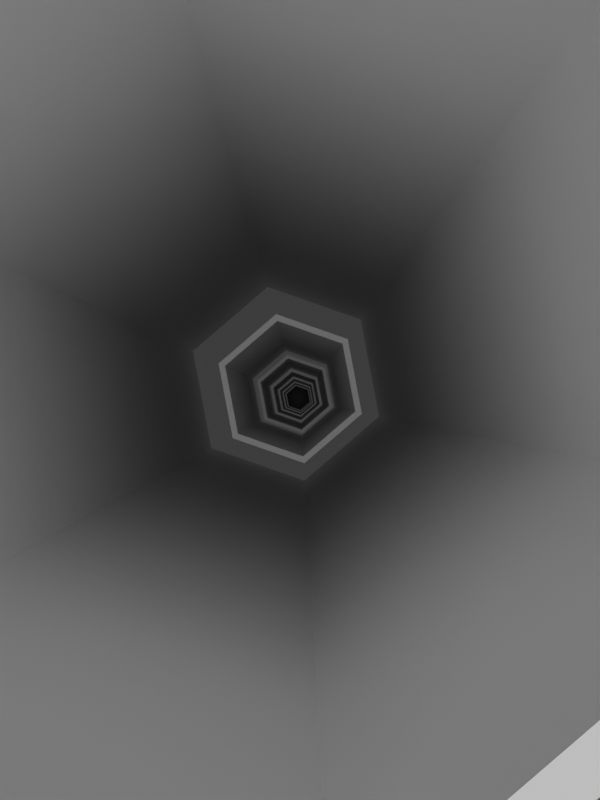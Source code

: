 # Source: BG.blend  (saved by Blender 2.80.74; exported with 4.5.12 LTS)
import bpy
from mathutils import Matrix  # noqa: F401  (used for matrix-valued properties, if any)

bpy.ops.wm.read_factory_settings(use_empty=True)
scene = bpy.context.scene
scene.name = 'Scene'

# ---- collections
col_collection = bpy.data.collections.new('Collection'); scene.collection.children.link(col_collection)

# ---- materials (node trees are filled in below, after node groups)
mat_003 = bpy.data.materials.new('マテリアル.003')
mat_003.diffuse_color = (0.0007953, 0.0, 0.8019, 1.0)
mat_002 = bpy.data.materials.new('マテリアル.002')
mat_004 = bpy.data.materials.new('マテリアル.004')
mat_004.diffuse_color = (0.03306, 0.9985, 0.0, 1.0)

# ---- material node trees
mat_003.use_nodes = True; mat_003.node_tree.nodes.clear()
_N = mat_003.node_tree.nodes; _L = mat_003.node_tree.links
n0 = _N.new('ShaderNodeOutputMaterial'); n0.name = 'マテリアル出力'; n0.location = (300, 300)
n1 = _N.new('ShaderNodeBsdfPrincipled'); n1.name = 'プリンシプルBSDF'; n1.location = (10, 300)
n1.distribution = 'GGX'
n1.subsurface_method = 'BURLEY'
n1.inputs[3].default_value = 1.45
n1.inputs[27].default_value = (0.0, 0.0, 0.0, 1.0)
n1.inputs[28].default_value = 1.0
_L.new(n1.outputs[0], n0.inputs[0])
n0.is_active_output = True
mat_002.use_nodes = True; mat_002.node_tree.nodes.clear()
_N = mat_002.node_tree.nodes; _L = mat_002.node_tree.links
n0 = _N.new('ShaderNodeOutputMaterial'); n0.name = 'マテリアル出力'; n0.location = (300, 300)
n1 = _N.new('ShaderNodeEmission'); n1.name = '放射'; n1.location = (10, 300)
_L.new(n1.outputs[0], n0.inputs[0])
n0.is_active_output = True
mat_004.use_nodes = True; mat_004.node_tree.nodes.clear()
_N = mat_004.node_tree.nodes; _L = mat_004.node_tree.links
n0 = _N.new('ShaderNodeOutputMaterial'); n0.name = 'マテリアル出力'; n0.location = (300, 300)
n1 = _N.new('ShaderNodeBsdfPrincipled'); n1.name = 'プリンシプルBSDF'; n1.location = (10, 300)
n1.distribution = 'GGX'
n1.subsurface_method = 'BURLEY'
n1.inputs[3].default_value = 1.45
n1.inputs[27].default_value = (0.0, 0.0, 0.0, 1.0)
n1.inputs[28].default_value = 1.0
_L.new(n1.outputs[0], n0.inputs[0])
n0.is_active_output = True

# ---- world
world_world = bpy.data.worlds.new('World'); scene.world = world_world
world_world.use_nodes = True; world_world.node_tree.nodes.clear()
_N = world_world.node_tree.nodes; _L = world_world.node_tree.links
n0 = _N.new('ShaderNodeOutputWorld'); n0.name = 'World Output'; n0.location = (300, 300)
n1 = _N.new('ShaderNodeBackground'); n1.name = 'Background'; n1.location = (10, 300)
n1.inputs[0].default_value = (0.05088, 0.05088, 0.05088, 1.0)
_L.new(n1.outputs[0], n0.inputs[0])
n0.is_active_output = True
world_world.color = (0.05088, 0.05088, 0.05088)
world_world.use_sun_shadow = False
world_world.sun_shadow_jitter_overblur = 0.0

# ---- cameras
cam_camera = bpy.data.cameras.new('Camera')
cam_camera.clip_end = 100.0
cam_camera.ortho_scale = 7.314

# ---- lights
light_light = bpy.data.lights.new('Light', 'SPOT')
light_light.transmission_factor = 0.0
light_light.energy = 1662.0
light_light.shadow_soft_size = 0.47
light_light.shadow_maximum_resolution = 0.006
light_light.use_absolute_resolution = True
light_light.spot_size = 1.309

# ---- meshes
me_x = bpy.data.meshes.new('円')
me_x.from_pydata([(0.0, 1.0, 0.0), (-0.866, 0.5, 0.0), (-0.866, -0.5, 0.0), (8.742e-08, -1.0, 0.0), (0.866, -0.5, 0.0), (0.866, 0.5, 0.0), (0.0, 1.0, 0.0), (-0.866, 0.5, 0.0), (-0.866, -0.5, 0.0), (8.742e-08, -1.0, 0.0), (0.866, -0.5, 0.0), (0.866, 0.5, 0.0), (0.0, 1.0, 0.8635), (-0.866, 0.5, 0.8635), (-0.866, -0.5, 0.8635), (8.742e-08, -1.0, 0.8635), (0.866, -0.5, 0.8635), (0.866, 0.5, 0.8635), (0.0, 1.0, -0.1), (-0.866, 0.5, -0.1), (-0.866, -0.5, -0.1), (8.742e-08, -1.0, -0.1), (0.866, -0.5, -0.1), (0.866, 0.5, -0.1), (0.0, 1.065, -0.07559), (-0.9227, 0.5327, -0.07559), (-0.9227, -0.5327, -0.07559), (8.742e-08, -1.065, -0.07559), (0.9227, -0.5327, -0.07559), (0.9227, 0.5327, -0.07559), (0.0, 1.1, 0.8635), (-0.9526, 0.55, 0.8635), (-0.9526, -0.55, 0.8635), (8.742e-08, -1.1, 0.8635), (0.9526, -0.55, 0.8635), (0.9526, 0.55, 0.8635), (0.0, 1.0, 0.9635), (-0.866, 0.5, 0.9635), (-0.866, -0.5, 0.9635), (8.742e-08, -1.0, 0.9635), (0.866, -0.5, 0.9635), (0.866, 0.5, 0.9635), (0.0, 1.0, 0.9635), (-0.866, 0.5, 0.9635), (-0.866, -0.5, 0.9635), (8.742e-08, -1.0, 0.9635), (0.866, -0.5, 0.9635), (0.866, 0.5, 0.9635), (0.0, 1.0, 1.827), (-0.866, 0.5, 1.827), (-0.866, -0.5, 1.827), (8.742e-08, -1.0, 1.827), (0.866, -0.5, 1.827), (0.866, 0.5, 1.827), (0.0, 1.0, 0.8635), (-0.866, 0.5, 0.8635), (-0.866, -0.5, 0.8635), (8.742e-08, -1.0, 0.8635), (0.866, -0.5, 0.8635), (0.866, 0.5, 0.8635), (0.0, 1.065, 0.8879), (-0.9227, 0.5327, 0.8879), (-0.9227, -0.5327, 0.8879), (8.742e-08, -1.065, 0.8879), (0.9227, -0.5327, 0.8879), (0.9227, 0.5327, 0.8879), (0.0, 1.1, 1.827), (-0.9526, 0.55, 1.827), (-0.9526, -0.55, 1.827), (8.742e-08, -1.1, 1.827), (0.9526, -0.55, 1.827), (0.9526, 0.55, 1.827), (0.0, 1.0, 1.927), (-0.866, 0.5, 1.927), (-0.866, -0.5, 1.927), (8.742e-08, -1.0, 1.927), (0.866, -0.5, 1.927), (0.866, 0.5, 1.927), (0.0, 1.0, 1.927), (-0.866, 0.5, 1.927), (-0.866, -0.5, 1.927), (8.742e-08, -1.0, 1.927), (0.866, -0.5, 1.927), (0.866, 0.5, 1.927), (0.0, 1.0, 2.791), (-0.866, 0.5, 2.791), (-0.866, -0.5, 2.791), (8.742e-08, -1.0, 2.791), (0.866, -0.5, 2.791), (0.866, 0.5, 2.791), (0.0, 1.0, 1.827), (-0.866, 0.5, 1.827), (-0.866, -0.5, 1.827), (8.742e-08, -1.0, 1.827), (0.866, -0.5, 1.827), (0.866, 0.5, 1.827), (0.0, 1.065, 1.851), (-0.9227, 0.5327, 1.851), (-0.9227, -0.5327, 1.851), (8.742e-08, -1.065, 1.851), (0.9227, -0.5327, 1.851), (0.9227, 0.5327, 1.851), (0.0, 1.1, 2.791), (-0.9526, 0.55, 2.791), (-0.9526, -0.55, 2.791), (8.742e-08, -1.1, 2.791), (0.9526, -0.55, 2.791), (0.9526, 0.55, 2.791), (0.0, 1.0, 2.891), (-0.866, 0.5, 2.891), (-0.866, -0.5, 2.891), (8.742e-08, -1.0, 2.891), (0.866, -0.5, 2.891), (0.866, 0.5, 2.891), (0.0, 1.0, 2.891), (-0.866, 0.5, 2.891), (-0.866, -0.5, 2.891), (8.742e-08, -1.0, 2.891), (0.866, -0.5, 2.891), (0.866, 0.5, 2.891), (0.0, 1.0, 3.754), (-0.866, 0.5, 3.754), (-0.866, -0.5, 3.754), (8.742e-08, -1.0, 3.754), (0.866, -0.5, 3.754), (0.866, 0.5, 3.754), (0.0, 1.0, 2.791), (-0.866, 0.5, 2.791), (-0.866, -0.5, 2.791), (8.742e-08, -1.0, 2.791), (0.866, -0.5, 2.791), (0.866, 0.5, 2.791), (0.0, 1.065, 2.815), (-0.9227, 0.5327, 2.815), (-0.9227, -0.5327, 2.815), (8.742e-08, -1.065, 2.815), (0.9227, -0.5327, 2.815), (0.9227, 0.5327, 2.815), (0.0, 1.1, 3.754), (-0.9526, 0.55, 3.754), (-0.9526, -0.55, 3.754), (8.742e-08, -1.1, 3.754), (0.9526, -0.55, 3.754), (0.9526, 0.55, 3.754), (0.0, 1.0, 3.854), (-0.866, 0.5, 3.854), (-0.866, -0.5, 3.854), (8.742e-08, -1.0, 3.854), (0.866, -0.5, 3.854), (0.866, 0.5, 3.854), (0.0, 1.0, 3.854), (-0.866, 0.5, 3.854), (-0.866, -0.5, 3.854), (8.742e-08, -1.0, 3.854), (0.866, -0.5, 3.854), (0.866, 0.5, 3.854), (0.0, 1.0, 4.718), (-0.866, 0.5, 4.718), (-0.866, -0.5, 4.718), (8.742e-08, -1.0, 4.718), (0.866, -0.5, 4.718), (0.866, 0.5, 4.718), (0.0, 1.0, 3.754), (-0.866, 0.5, 3.754), (-0.866, -0.5, 3.754), (8.742e-08, -1.0, 3.754), (0.866, -0.5, 3.754), (0.866, 0.5, 3.754), (0.0, 1.065, 3.779), (-0.9227, 0.5327, 3.779), (-0.9227, -0.5327, 3.779), (8.742e-08, -1.065, 3.779), (0.9227, -0.5327, 3.779), (0.9227, 0.5327, 3.779), (0.0, 1.1, 4.718), (-0.9526, 0.55, 4.718), (-0.9526, -0.55, 4.718), (8.742e-08, -1.1, 4.718), (0.9526, -0.55, 4.718), (0.9526, 0.55, 4.718), (0.0, 1.0, 4.818), (-0.866, 0.5, 4.818), (-0.866, -0.5, 4.818), (8.742e-08, -1.0, 4.818), (0.866, -0.5, 4.818), (0.866, 0.5, 4.818), (0.0, 1.0, 4.818), (-0.866, 0.5, 4.818), (-0.866, -0.5, 4.818), (8.742e-08, -1.0, 4.818), (0.866, -0.5, 4.818), (0.866, 0.5, 4.818), (0.0, 1.0, 5.681), (-0.866, 0.5, 5.681), (-0.866, -0.5, 5.681), (8.742e-08, -1.0, 5.681), (0.866, -0.5, 5.681), (0.866, 0.5, 5.681), (0.0, 1.0, 4.718), (-0.866, 0.5, 4.718), (-0.866, -0.5, 4.718), (8.742e-08, -1.0, 4.718), (0.866, -0.5, 4.718), (0.866, 0.5, 4.718), (0.0, 1.065, 4.742), (-0.9227, 0.5327, 4.742), (-0.9227, -0.5327, 4.742), (8.742e-08, -1.065, 4.742), (0.9227, -0.5327, 4.742), (0.9227, 0.5327, 4.742), (0.0, 1.1, 5.681), (-0.9526, 0.55, 5.681), (-0.9526, -0.55, 5.681), (8.742e-08, -1.1, 5.681), (0.9526, -0.55, 5.681), (0.9526, 0.55, 5.681), (0.0, 1.0, 5.781), (-0.866, 0.5, 5.781), (-0.866, -0.5, 5.781), (8.742e-08, -1.0, 5.781), (0.866, -0.5, 5.781), (0.866, 0.5, 5.781), (0.0, 1.0, 5.781), (-0.866, 0.5, 5.781), (-0.866, -0.5, 5.781), (8.742e-08, -1.0, 5.781), (0.866, -0.5, 5.781), (0.866, 0.5, 5.781), (0.0, 1.0, 6.645), (-0.866, 0.5, 6.645), (-0.866, -0.5, 6.645), (8.742e-08, -1.0, 6.645), (0.866, -0.5, 6.645), (0.866, 0.5, 6.645), (0.0, 1.0, 5.681), (-0.866, 0.5, 5.681), (-0.866, -0.5, 5.681), (8.742e-08, -1.0, 5.681), (0.866, -0.5, 5.681), (0.866, 0.5, 5.681), (0.0, 1.065, 5.706), (-0.9227, 0.5327, 5.706), (-0.9227, -0.5327, 5.706), (8.742e-08, -1.065, 5.706), (0.9227, -0.5327, 5.706), (0.9227, 0.5327, 5.706), (0.0, 1.1, 6.645), (-0.9526, 0.55, 6.645), (-0.9526, -0.55, 6.645), (8.742e-08, -1.1, 6.645), (0.9526, -0.55, 6.645), (0.9526, 0.55, 6.645), (0.0, 1.0, 6.745), (-0.866, 0.5, 6.745), (-0.866, -0.5, 6.745), (8.742e-08, -1.0, 6.745), (0.866, -0.5, 6.745), (0.866, 0.5, 6.745), (0.0, 1.0, 6.745), (-0.866, 0.5, 6.745), (-0.866, -0.5, 6.745), (8.742e-08, -1.0, 6.745), (0.866, -0.5, 6.745), (0.866, 0.5, 6.745), (0.0, 1.0, 7.608), (-0.866, 0.5, 7.608), (-0.866, -0.5, 7.608), (8.742e-08, -1.0, 7.608), (0.866, -0.5, 7.608), (0.866, 0.5, 7.608), (0.0, 1.0, 6.645), (-0.866, 0.5, 6.645), (-0.866, -0.5, 6.645), (8.742e-08, -1.0, 6.645), (0.866, -0.5, 6.645), (0.866, 0.5, 6.645), (0.0, 1.065, 6.669), (-0.9227, 0.5327, 6.669), (-0.9227, -0.5327, 6.669), (8.742e-08, -1.065, 6.669), (0.9227, -0.5327, 6.669), (0.9227, 0.5327, 6.669), (0.0, 1.1, 7.608), (-0.9526, 0.55, 7.608), (-0.9526, -0.55, 7.608), (8.742e-08, -1.1, 7.608), (0.9526, -0.55, 7.608), (0.9526, 0.55, 7.608), (0.0, 1.0, 7.708), (-0.866, 0.5, 7.708), (-0.866, -0.5, 7.708), (8.742e-08, -1.0, 7.708), (0.866, -0.5, 7.708), (0.866, 0.5, 7.708), (0.0, 1.0, 7.708), (-0.866, 0.5, 7.708), (-0.866, -0.5, 7.708), (8.742e-08, -1.0, 7.708), (0.866, -0.5, 7.708), (0.866, 0.5, 7.708), (0.0, 1.0, 8.572), (-0.866, 0.5, 8.572), (-0.866, -0.5, 8.572), (8.742e-08, -1.0, 8.572), (0.866, -0.5, 8.572), (0.866, 0.5, 8.572), (0.0, 1.0, 7.608), (-0.866, 0.5, 7.608), (-0.866, -0.5, 7.608), (8.742e-08, -1.0, 7.608), (0.866, -0.5, 7.608), (0.866, 0.5, 7.608), (0.0, 1.065, 7.633), (-0.9227, 0.5327, 7.633), (-0.9227, -0.5327, 7.633), (8.742e-08, -1.065, 7.633), (0.9227, -0.5327, 7.633), (0.9227, 0.5327, 7.633), (0.0, 1.1, 8.572), (-0.9526, 0.55, 8.572), (-0.9526, -0.55, 8.572), (8.742e-08, -1.1, 8.572), (0.9526, -0.55, 8.572), (0.9526, 0.55, 8.572), (0.0, 1.0, 8.672), (-0.866, 0.5, 8.672), (-0.866, -0.5, 8.672), (8.742e-08, -1.0, 8.672), (0.866, -0.5, 8.672), (0.866, 0.5, 8.672), (0.0, 1.0, 8.672), (-0.866, 0.5, 8.672), (-0.866, -0.5, 8.672), (8.742e-08, -1.0, 8.672), (0.866, -0.5, 8.672), (0.866, 0.5, 8.672), (0.0, 1.0, 9.535), (-0.866, 0.5, 9.535), (-0.866, -0.5, 9.535), (8.742e-08, -1.0, 9.535), (0.866, -0.5, 9.535), (0.866, 0.5, 9.535), (0.0, 1.0, 8.572), (-0.866, 0.5, 8.572), (-0.866, -0.5, 8.572), (8.742e-08, -1.0, 8.572), (0.866, -0.5, 8.572), (0.866, 0.5, 8.572), (0.0, 1.065, 8.596), (-0.9227, 0.5327, 8.596), (-0.9227, -0.5327, 8.596), (8.742e-08, -1.065, 8.596), (0.9227, -0.5327, 8.596), (0.9227, 0.5327, 8.596), (0.0, 1.1, 9.535), (-0.9526, 0.55, 9.535), (-0.9526, -0.55, 9.535), (8.742e-08, -1.1, 9.535), (0.9526, -0.55, 9.535), (0.9526, 0.55, 9.535)], [], [(0, 5, 11, 6), (4, 3, 9, 10), (2, 1, 7, 8), (5, 4, 10, 11), (3, 2, 8, 9), (1, 0, 6, 7), (8, 7, 13, 14), (11, 10, 16, 17), (9, 8, 14, 15), (7, 6, 12, 13), (6, 11, 17, 12), (10, 9, 15, 16), (18, 24, 29, 23), (22, 28, 27, 21), (20, 26, 25, 19), (23, 29, 28, 22), (21, 27, 26, 20), (19, 25, 24, 18), (26, 32, 31, 25), (29, 35, 34, 28), (27, 33, 32, 26), (25, 31, 30, 24), (24, 30, 35, 29), (28, 34, 33, 27), (0, 1, 19, 18), (1, 2, 20, 19), (2, 3, 21, 20), (3, 4, 22, 21), (4, 5, 23, 22), (5, 0, 18, 23), (13, 12, 30, 31), (14, 13, 31, 32), (15, 14, 32, 33), (16, 15, 33, 34), (17, 16, 34, 35), (12, 17, 35, 30), (36, 41, 47, 42), (40, 39, 45, 46), (38, 37, 43, 44), (41, 40, 46, 47), (39, 38, 44, 45), (37, 36, 42, 43), (44, 43, 49, 50), (47, 46, 52, 53), (45, 44, 50, 51), (43, 42, 48, 49), (42, 47, 53, 48), (46, 45, 51, 52), (54, 60, 65, 59), (58, 64, 63, 57), (56, 62, 61, 55), (59, 65, 64, 58), (57, 63, 62, 56), (55, 61, 60, 54), (62, 68, 67, 61), (65, 71, 70, 64), (63, 69, 68, 62), (61, 67, 66, 60), (60, 66, 71, 65), (64, 70, 69, 63), (36, 37, 55, 54), (37, 38, 56, 55), (38, 39, 57, 56), (39, 40, 58, 57), (40, 41, 59, 58), (41, 36, 54, 59), (49, 48, 66, 67), (50, 49, 67, 68), (51, 50, 68, 69), (52, 51, 69, 70), (53, 52, 70, 71), (48, 53, 71, 66), (72, 77, 83, 78), (76, 75, 81, 82), (74, 73, 79, 80), (77, 76, 82, 83), (75, 74, 80, 81), (73, 72, 78, 79), (80, 79, 85, 86), (83, 82, 88, 89), (81, 80, 86, 87), (79, 78, 84, 85), (78, 83, 89, 84), (82, 81, 87, 88), (90, 96, 101, 95), (94, 100, 99, 93), (92, 98, 97, 91), (95, 101, 100, 94), (93, 99, 98, 92), (91, 97, 96, 90), (98, 104, 103, 97), (101, 107, 106, 100), (99, 105, 104, 98), (97, 103, 102, 96), (96, 102, 107, 101), (100, 106, 105, 99), (72, 73, 91, 90), (73, 74, 92, 91), (74, 75, 93, 92), (75, 76, 94, 93), (76, 77, 95, 94), (77, 72, 90, 95), (85, 84, 102, 103), (86, 85, 103, 104), (87, 86, 104, 105), (88, 87, 105, 106), (89, 88, 106, 107), (84, 89, 107, 102), (108, 113, 119, 114), (112, 111, 117, 118), (110, 109, 115, 116), (113, 112, 118, 119), (111, 110, 116, 117), (109, 108, 114, 115), (116, 115, 121, 122), (119, 118, 124, 125), (117, 116, 122, 123), (115, 114, 120, 121), (114, 119, 125, 120), (118, 117, 123, 124), (126, 132, 137, 131), (130, 136, 135, 129), (128, 134, 133, 127), (131, 137, 136, 130), (129, 135, 134, 128), (127, 133, 132, 126), (134, 140, 139, 133), (137, 143, 142, 136), (135, 141, 140, 134), (133, 139, 138, 132), (132, 138, 143, 137), (136, 142, 141, 135), (108, 109, 127, 126), (109, 110, 128, 127), (110, 111, 129, 128), (111, 112, 130, 129), (112, 113, 131, 130), (113, 108, 126, 131), (121, 120, 138, 139), (122, 121, 139, 140), (123, 122, 140, 141), (124, 123, 141, 142), (125, 124, 142, 143), (120, 125, 143, 138), (144, 149, 155, 150), (148, 147, 153, 154), (146, 145, 151, 152), (149, 148, 154, 155), (147, 146, 152, 153), (145, 144, 150, 151), (152, 151, 157, 158), (155, 154, 160, 161), (153, 152, 158, 159), (151, 150, 156, 157), (150, 155, 161, 156), (154, 153, 159, 160), (162, 168, 173, 167), (166, 172, 171, 165), (164, 170, 169, 163), (167, 173, 172, 166), (165, 171, 170, 164), (163, 169, 168, 162), (170, 176, 175, 169), (173, 179, 178, 172), (171, 177, 176, 170), (169, 175, 174, 168), (168, 174, 179, 173), (172, 178, 177, 171), (144, 145, 163, 162), (145, 146, 164, 163), (146, 147, 165, 164), (147, 148, 166, 165), (148, 149, 167, 166), (149, 144, 162, 167), (157, 156, 174, 175), (158, 157, 175, 176), (159, 158, 176, 177), (160, 159, 177, 178), (161, 160, 178, 179), (156, 161, 179, 174), (180, 185, 191, 186), (184, 183, 189, 190), (182, 181, 187, 188), (185, 184, 190, 191), (183, 182, 188, 189), (181, 180, 186, 187), (188, 187, 193, 194), (191, 190, 196, 197), (189, 188, 194, 195), (187, 186, 192, 193), (186, 191, 197, 192), (190, 189, 195, 196), (198, 204, 209, 203), (202, 208, 207, 201), (200, 206, 205, 199), (203, 209, 208, 202), (201, 207, 206, 200), (199, 205, 204, 198), (206, 212, 211, 205), (209, 215, 214, 208), (207, 213, 212, 206), (205, 211, 210, 204), (204, 210, 215, 209), (208, 214, 213, 207), (180, 181, 199, 198), (181, 182, 200, 199), (182, 183, 201, 200), (183, 184, 202, 201), (184, 185, 203, 202), (185, 180, 198, 203), (193, 192, 210, 211), (194, 193, 211, 212), (195, 194, 212, 213), (196, 195, 213, 214), (197, 196, 214, 215), (192, 197, 215, 210), (216, 221, 227, 222), (220, 219, 225, 226), (218, 217, 223, 224), (221, 220, 226, 227), (219, 218, 224, 225), (217, 216, 222, 223), (224, 223, 229, 230), (227, 226, 232, 233), (225, 224, 230, 231), (223, 222, 228, 229), (222, 227, 233, 228), (226, 225, 231, 232), (234, 240, 245, 239), (238, 244, 243, 237), (236, 242, 241, 235), (239, 245, 244, 238), (237, 243, 242, 236), (235, 241, 240, 234), (242, 248, 247, 241), (245, 251, 250, 244), (243, 249, 248, 242), (241, 247, 246, 240), (240, 246, 251, 245), (244, 250, 249, 243), (216, 217, 235, 234), (217, 218, 236, 235), (218, 219, 237, 236), (219, 220, 238, 237), (220, 221, 239, 238), (221, 216, 234, 239), (229, 228, 246, 247), (230, 229, 247, 248), (231, 230, 248, 249), (232, 231, 249, 250), (233, 232, 250, 251), (228, 233, 251, 246), (252, 257, 263, 258), (256, 255, 261, 262), (254, 253, 259, 260), (257, 256, 262, 263), (255, 254, 260, 261), (253, 252, 258, 259), (260, 259, 265, 266), (263, 262, 268, 269), (261, 260, 266, 267), (259, 258, 264, 265), (258, 263, 269, 264), (262, 261, 267, 268), (270, 276, 281, 275), (274, 280, 279, 273), (272, 278, 277, 271), (275, 281, 280, 274), (273, 279, 278, 272), (271, 277, 276, 270), (278, 284, 283, 277), (281, 287, 286, 280), (279, 285, 284, 278), (277, 283, 282, 276), (276, 282, 287, 281), (280, 286, 285, 279), (252, 253, 271, 270), (253, 254, 272, 271), (254, 255, 273, 272), (255, 256, 274, 273), (256, 257, 275, 274), (257, 252, 270, 275), (265, 264, 282, 283), (266, 265, 283, 284), (267, 266, 284, 285), (268, 267, 285, 286), (269, 268, 286, 287), (264, 269, 287, 282), (288, 293, 299, 294), (292, 291, 297, 298), (290, 289, 295, 296), (293, 292, 298, 299), (291, 290, 296, 297), (289, 288, 294, 295), (296, 295, 301, 302), (299, 298, 304, 305), (297, 296, 302, 303), (295, 294, 300, 301), (294, 299, 305, 300), (298, 297, 303, 304), (306, 312, 317, 311), (310, 316, 315, 309), (308, 314, 313, 307), (311, 317, 316, 310), (309, 315, 314, 308), (307, 313, 312, 306), (314, 320, 319, 313), (317, 323, 322, 316), (315, 321, 320, 314), (313, 319, 318, 312), (312, 318, 323, 317), (316, 322, 321, 315), (288, 289, 307, 306), (289, 290, 308, 307), (290, 291, 309, 308), (291, 292, 310, 309), (292, 293, 311, 310), (293, 288, 306, 311), (301, 300, 318, 319), (302, 301, 319, 320), (303, 302, 320, 321), (304, 303, 321, 322), (305, 304, 322, 323), (300, 305, 323, 318), (324, 329, 335, 330), (328, 327, 333, 334), (326, 325, 331, 332), (329, 328, 334, 335), (327, 326, 332, 333), (325, 324, 330, 331), (332, 331, 337, 338), (335, 334, 340, 341), (333, 332, 338, 339), (331, 330, 336, 337), (330, 335, 341, 336), (334, 333, 339, 340), (342, 348, 353, 347), (346, 352, 351, 345), (344, 350, 349, 343), (347, 353, 352, 346), (345, 351, 350, 344), (343, 349, 348, 342), (350, 356, 355, 349), (353, 359, 358, 352), (351, 357, 356, 350), (349, 355, 354, 348), (348, 354, 359, 353), (352, 358, 357, 351), (324, 325, 343, 342), (325, 326, 344, 343), (326, 327, 345, 344), (327, 328, 346, 345), (328, 329, 347, 346), (329, 324, 342, 347), (337, 336, 354, 355), (338, 337, 355, 356), (339, 338, 356, 357), (340, 339, 357, 358), (341, 340, 358, 359), (336, 341, 359, 354)])
_uv = me_x.uv_layers.new(name='UVマップ')
_uv.uv.foreach_set('vector', [0.0, 0.0, 0.0, 0.0, 0.0, 0.0, 0.0, 0.0, 0.0, 0.0, 0.0, 0.0, 0.0, 0.0, 0.0, 0.0, 0.0, 0.0, 0.0, 0.0, 0.0, 0.0, 0.0, 0.0, 0.0, 0.0, 0.0, 0.0, 0.0, 0.0, 0.0, 0.0, 0.0, 0.0, 0.0, 0.0, 0.0, 0.0, 0.0, 0.0, 0.0, 0.0, 0.0, 0.0, 0.0, 0.0, 0.0, 0.0, 0.0, 0.0, 0.0, 0.0, 0.0, 0.0, 0.0, 0.0, 0.0, 0.0, 0.0, 0.0, 0.0, 0.0, 0.0, 0.0, 0.0, 0.0, 0.0, 0.0, 0.0, 0.0, 0.0, 0.0, 0.0, 0.0, 0.0, 0.0, 0.0, 0.0, 0.0, 0.0, 0.0, 0.0, 0.0, 0.0, 0.0, 0.0, 0.0, 0.0, 0.0, 0.0, 0.0, 0.0, 0.0, 0.0, 0.0, 0.0, 0.0, 0.0, 0.0, 0.0, 0.0, 0.0, 0.0, 0.0, 0.0, 0.0, 0.0, 0.0, 0.0, 0.0, 0.0, 0.0, 0.0, 0.0, 0.0, 0.0, 0.0, 0.0, 0.0, 0.0, 0.0, 0.0, 0.0, 0.0, 0.0, 0.0, 0.0, 0.0, 0.0, 0.0, 0.0, 0.0, 0.0, 0.0, 0.0, 0.0, 0.0, 0.0, 0.0, 0.0, 0.0, 0.0, 0.0, 0.0, 0.0, 0.0, 0.0, 0.0, 0.0, 0.0, 0.0, 0.0, 0.0, 0.0, 0.0, 0.0, 0.0, 0.0, 0.0, 0.0, 0.0, 0.0, 0.0, 0.0, 0.0, 0.0, 0.0, 0.0, 0.0, 0.0, 0.0, 0.0, 0.0, 0.0, 0.0, 0.0, 0.0, 0.0, 0.0, 0.0, 0.0, 0.0, 0.0, 0.0, 0.0, 0.0, 0.0, 0.0, 0.0, 0.0, 0.0, 0.0, 0.0, 0.0, 0.0, 0.0, 0.0, 0.0, 0.0, 0.0, 0.0, 0.0, 0.0, 0.0, 0.0, 0.0, 0.0, 0.0, 0.0, 0.0, 0.0, 0.0, 0.0, 0.0, 0.0, 0.0, 0.0, 0.0, 0.0, 0.0, 0.0, 0.0, 0.0, 0.0, 0.0, 0.0, 0.0, 0.0, 0.0, 0.0, 0.0, 0.0, 0.0, 0.0, 0.0, 0.0, 0.0, 0.0, 0.0, 0.0, 0.0, 0.0, 0.0, 0.0, 0.0, 0.0, 0.0, 0.0, 0.0, 0.0, 0.0, 0.0, 0.0, 0.0, 0.0, 0.0, 0.0, 0.0, 0.0, 0.0, 0.0, 0.0, 0.0, 0.0, 0.0, 0.0, 0.0, 0.0, 0.0, 0.0, 0.0, 0.0, 0.0, 0.0, 0.0, 0.0, 0.0, 0.0, 0.0, 0.0, 0.0, 0.0, 0.0, 0.0, 0.0, 0.0, 0.0, 0.0, 0.0, 0.0, 0.0, 0.0, 0.0, 0.0, 0.0, 0.0, 0.0, 0.0, 0.0, 0.0, 0.0, 0.0, 0.0, 0.0, 0.0, 0.0, 0.0, 0.0, 0.0, 0.0, 0.0, 0.0, 0.0, 0.0, 0.0, 0.0, 0.0, 0.0, 0.0, 0.0, 0.0, 0.0, 0.0, 0.0, 0.0, 0.0, 0.0, 0.0, 0.0, 0.0, 0.0, 0.0, 0.0, 0.0, 0.0, 0.0, 0.0, 0.0, 0.0, 0.0, 0.0, 0.0, 0.0, 0.0, 0.0, 0.0, 0.0, 0.0, 0.0, 0.0, 0.0, 0.0, 0.0, 0.0, 0.0, 0.0, 0.0, 0.0, 0.0, 0.0, 0.0, 0.0, 0.0, 0.0, 0.0, 0.0, 0.0, 0.0, 0.0, 0.0, 0.0, 0.0, 0.0, 0.0, 0.0, 0.0, 0.0, 0.0, 0.0, 0.0, 0.0, 0.0, 0.0, 0.0, 0.0, 0.0, 0.0, 0.0, 0.0, 0.0, 0.0, 0.0, 0.0, 0.0, 0.0, 0.0, 0.0, 0.0, 0.0, 0.0, 0.0, 0.0, 0.0, 0.0, 0.0, 0.0, 0.0, 0.0, 0.0, 0.0, 0.0, 0.0, 0.0, 0.0, 0.0, 0.0, 0.0, 0.0, 0.0, 0.0, 0.0, 0.0, 0.0, 0.0, 0.0, 0.0, 0.0, 0.0, 0.0, 0.0, 0.0, 0.0, 0.0, 0.0, 0.0, 0.0, 0.0, 0.0, 0.0, 0.0, 0.0, 0.0, 0.0, 0.0, 0.0, 0.0, 0.0, 0.0, 0.0, 0.0, 0.0, 0.0, 0.0, 0.0, 0.0, 0.0, 0.0, 0.0, 0.0, 0.0, 0.0, 0.0, 0.0, 0.0, 0.0, 0.0, 0.0, 0.0, 0.0, 0.0, 0.0, 0.0, 0.0, 0.0, 0.0, 0.0, 0.0, 0.0, 0.0, 0.0, 0.0, 0.0, 0.0, 0.0, 0.0, 0.0, 0.0, 0.0, 0.0, 0.0, 0.0, 0.0, 0.0, 0.0, 0.0, 0.0, 0.0, 0.0, 0.0, 0.0, 0.0, 0.0, 0.0, 0.0, 0.0, 0.0, 0.0, 0.0, 0.0, 0.0, 0.0, 0.0, 0.0, 0.0, 0.0, 0.0, 0.0, 0.0, 0.0, 0.0, 0.0, 0.0, 0.0, 0.0, 0.0, 0.0, 0.0, 0.0, 0.0, 0.0, 0.0, 0.0, 0.0, 0.0, 0.0, 0.0, 0.0, 0.0, 0.0, 0.0, 0.0, 0.0, 0.0, 0.0, 0.0, 0.0, 0.0, 0.0, 0.0, 0.0, 0.0, 0.0, 0.0, 0.0, 0.0, 0.0, 0.0, 0.0, 0.0, 0.0, 0.0, 0.0, 0.0, 0.0, 0.0, 0.0, 0.0, 0.0, 0.0, 0.0, 0.0, 0.0, 0.0, 0.0, 0.0, 0.0, 0.0, 0.0, 0.0, 0.0, 0.0, 0.0, 0.0, 0.0, 0.0, 0.0, 0.0, 0.0, 0.0, 0.0, 0.0, 0.0, 0.0, 0.0, 0.0, 0.0, 0.0, 0.0, 0.0, 0.0, 0.0, 0.0, 0.0, 0.0, 0.0, 0.0, 0.0, 0.0, 0.0, 0.0, 0.0, 0.0, 0.0, 0.0, 0.0, 0.0, 0.0, 0.0, 0.0, 0.0, 0.0, 0.0, 0.0, 0.0, 0.0, 0.0, 0.0, 0.0, 0.0, 0.0, 0.0, 0.0, 0.0, 0.0, 0.0, 0.0, 0.0, 0.0, 0.0, 0.0, 0.0, 0.0, 0.0, 0.0, 0.0, 0.0, 0.0, 0.0, 0.0, 0.0, 0.0, 0.0, 0.0, 0.0, 0.0, 0.0, 0.0, 0.0, 0.0, 0.0, 0.0, 0.0, 0.0, 0.0, 0.0, 0.0, 0.0, 0.0, 0.0, 0.0, 0.0, 0.0, 0.0, 0.0, 0.0, 0.0, 0.0, 0.0, 0.0, 0.0, 0.0, 0.0, 0.0, 0.0, 0.0, 0.0, 0.0, 0.0, 0.0, 0.0, 0.0, 0.0, 0.0, 0.0, 0.0, 0.0, 0.0, 0.0, 0.0, 0.0, 0.0, 0.0, 0.0, 0.0, 0.0, 0.0, 0.0, 0.0, 0.0, 0.0, 0.0, 0.0, 0.0, 0.0, 0.0, 0.0, 0.0, 0.0, 0.0, 0.0, 0.0, 0.0, 0.0, 0.0, 0.0, 0.0, 0.0, 0.0, 0.0, 0.0, 0.0, 0.0, 0.0, 0.0, 0.0, 0.0, 0.0, 0.0, 0.0, 0.0, 0.0, 0.0, 0.0, 0.0, 0.0, 0.0, 0.0, 0.0, 0.0, 0.0, 0.0, 0.0, 0.0, 0.0, 0.0, 0.0, 0.0, 0.0, 0.0, 0.0, 0.0, 0.0, 0.0, 0.0, 0.0, 0.0, 0.0, 0.0, 0.0, 0.0, 0.0, 0.0, 0.0, 0.0, 0.0, 0.0, 0.0, 0.0, 0.0, 0.0, 0.0, 0.0, 0.0, 0.0, 0.0, 0.0, 0.0, 0.0, 0.0, 0.0, 0.0, 0.0, 0.0, 0.0, 0.0, 0.0, 0.0, 0.0, 0.0, 0.0, 0.0, 0.0, 0.0, 0.0, 0.0, 0.0, 0.0, 0.0, 0.0, 0.0, 0.0, 0.0, 0.0, 0.0, 0.0, 0.0, 0.0, 0.0, 0.0, 0.0, 0.0, 0.0, 0.0, 0.0, 0.0, 0.0, 0.0, 0.0, 0.0, 0.0, 0.0, 0.0, 0.0, 0.0, 0.0, 0.0, 0.0, 0.0, 0.0, 0.0, 0.0, 0.0, 0.0, 0.0, 0.0, 0.0, 0.0, 0.0, 0.0, 0.0, 0.0, 0.0, 0.0, 0.0, 0.0, 0.0, 0.0, 0.0, 0.0, 0.0, 0.0, 0.0, 0.0, 0.0, 0.0, 0.0, 0.0, 0.0, 0.0, 0.0, 0.0, 0.0, 0.0, 0.0, 0.0, 0.0, 0.0, 0.0, 0.0, 0.0, 0.0, 0.0, 0.0, 0.0, 0.0, 0.0, 0.0, 0.0, 0.0, 0.0, 0.0, 0.0, 0.0, 0.0, 0.0, 0.0, 0.0, 0.0, 0.0, 0.0, 0.0, 0.0, 0.0, 0.0, 0.0, 0.0, 0.0, 0.0, 0.0, 0.0, 0.0, 0.0, 0.0, 0.0, 0.0, 0.0, 0.0, 0.0, 0.0, 0.0, 0.0, 0.0, 0.0, 0.0, 0.0, 0.0, 0.0, 0.0, 0.0, 0.0, 0.0, 0.0, 0.0, 0.0, 0.0, 0.0, 0.0, 0.0, 0.0, 0.0, 0.0, 0.0, 0.0, 0.0, 0.0, 0.0, 0.0, 0.0, 0.0, 0.0, 0.0, 0.0, 0.0, 0.0, 0.0, 0.0, 0.0, 0.0, 0.0, 0.0, 0.0, 0.0, 0.0, 0.0, 0.0, 0.0, 0.0, 0.0, 0.0, 0.0, 0.0, 0.0, 0.0, 0.0, 0.0, 0.0, 0.0, 0.0, 0.0, 0.0, 0.0, 0.0, 0.0, 0.0, 0.0, 0.0, 0.0, 0.0, 0.0, 0.0, 0.0, 0.0, 0.0, 0.0, 0.0, 0.0, 0.0, 0.0, 0.0, 0.0, 0.0, 0.0, 0.0, 0.0, 0.0, 0.0, 0.0, 0.0, 0.0, 0.0, 0.0, 0.0, 0.0, 0.0, 0.0, 0.0, 0.0, 0.0, 0.0, 0.0, 0.0, 0.0, 0.0, 0.0, 0.0, 0.0, 0.0, 0.0, 0.0, 0.0, 0.0, 0.0, 0.0, 0.0, 0.0, 0.0, 0.0, 0.0, 0.0, 0.0, 0.0, 0.0, 0.0, 0.0, 0.0, 0.0, 0.0, 0.0, 0.0, 0.0, 0.0, 0.0, 0.0, 0.0, 0.0, 0.0, 0.0, 0.0, 0.0, 0.0, 0.0, 0.0, 0.0, 0.0, 0.0, 0.0, 0.0, 0.0, 0.0, 0.0, 0.0, 0.0, 0.0, 0.0, 0.0, 0.0, 0.0, 0.0, 0.0, 0.0, 0.0, 0.0, 0.0, 0.0, 0.0, 0.0, 0.0, 0.0, 0.0, 0.0, 0.0, 0.0, 0.0, 0.0, 0.0, 0.0, 0.0, 0.0, 0.0, 0.0, 0.0, 0.0, 0.0, 0.0, 0.0, 0.0, 0.0, 0.0, 0.0, 0.0, 0.0, 0.0, 0.0, 0.0, 0.0, 0.0, 0.0, 0.0, 0.0, 0.0, 0.0, 0.0, 0.0, 0.0, 0.0, 0.0, 0.0, 0.0, 0.0, 0.0, 0.0, 0.0, 0.0, 0.0, 0.0, 0.0, 0.0, 0.0, 0.0, 0.0, 0.0, 0.0, 0.0, 0.0, 0.0, 0.0, 0.0, 0.0, 0.0, 0.0, 0.0, 0.0, 0.0, 0.0, 0.0, 0.0, 0.0, 0.0, 0.0, 0.0, 0.0, 0.0, 0.0, 0.0, 0.0, 0.0, 0.0, 0.0, 0.0, 0.0, 0.0, 0.0, 0.0, 0.0, 0.0, 0.0, 0.0, 0.0, 0.0, 0.0, 0.0, 0.0, 0.0, 0.0, 0.0, 0.0, 0.0, 0.0, 0.0, 0.0, 0.0, 0.0, 0.0, 0.0, 0.0, 0.0, 0.0, 0.0, 0.0, 0.0, 0.0, 0.0, 0.0, 0.0, 0.0, 0.0, 0.0, 0.0, 0.0, 0.0, 0.0, 0.0, 0.0, 0.0, 0.0, 0.0, 0.0, 0.0, 0.0, 0.0, 0.0, 0.0, 0.0, 0.0, 0.0, 0.0, 0.0, 0.0, 0.0, 0.0, 0.0, 0.0, 0.0, 0.0, 0.0, 0.0, 0.0, 0.0, 0.0, 0.0, 0.0, 0.0, 0.0, 0.0, 0.0, 0.0, 0.0, 0.0, 0.0, 0.0, 0.0, 0.0, 0.0, 0.0, 0.0, 0.0, 0.0, 0.0, 0.0, 0.0, 0.0, 0.0, 0.0, 0.0, 0.0, 0.0, 0.0, 0.0, 0.0, 0.0, 0.0, 0.0, 0.0, 0.0, 0.0, 0.0, 0.0, 0.0, 0.0, 0.0, 0.0, 0.0, 0.0, 0.0, 0.0, 0.0, 0.0, 0.0, 0.0, 0.0, 0.0, 0.0, 0.0, 0.0, 0.0, 0.0, 0.0, 0.0, 0.0, 0.0, 0.0, 0.0, 0.0, 0.0, 0.0, 0.0, 0.0, 0.0, 0.0, 0.0, 0.0, 0.0, 0.0, 0.0, 0.0, 0.0, 0.0, 0.0, 0.0, 0.0, 0.0, 0.0, 0.0, 0.0, 0.0, 0.0, 0.0, 0.0, 0.0, 0.0, 0.0, 0.0, 0.0, 0.0, 0.0, 0.0, 0.0, 0.0, 0.0, 0.0, 0.0, 0.0, 0.0, 0.0, 0.0, 0.0, 0.0, 0.0, 0.0, 0.0, 0.0, 0.0, 0.0, 0.0, 0.0, 0.0, 0.0, 0.0, 0.0, 0.0, 0.0, 0.0, 0.0, 0.0, 0.0, 0.0, 0.0, 0.0, 0.0, 0.0, 0.0, 0.0, 0.0, 0.0, 0.0, 0.0, 0.0, 0.0, 0.0, 0.0, 0.0, 0.0, 0.0, 0.0, 0.0, 0.0, 0.0, 0.0, 0.0, 0.0, 0.0, 0.0, 0.0, 0.0, 0.0, 0.0, 0.0, 0.0, 0.0, 0.0, 0.0, 0.0, 0.0, 0.0, 0.0, 0.0, 0.0, 0.0, 0.0, 0.0, 0.0, 0.0, 0.0, 0.0, 0.0, 0.0, 0.0, 0.0, 0.0, 0.0, 0.0, 0.0, 0.0, 0.0, 0.0, 0.0, 0.0, 0.0, 0.0, 0.0, 0.0, 0.0, 0.0, 0.0, 0.0, 0.0, 0.0, 0.0, 0.0, 0.0, 0.0, 0.0, 0.0, 0.0, 0.0, 0.0, 0.0, 0.0, 0.0, 0.0, 0.0, 0.0, 0.0, 0.0, 0.0, 0.0, 0.0, 0.0, 0.0, 0.0, 0.0, 0.0, 0.0, 0.0, 0.0, 0.0, 0.0, 0.0, 0.0, 0.0, 0.0, 0.0, 0.0, 0.0, 0.0, 0.0, 0.0, 0.0, 0.0, 0.0, 0.0, 0.0, 0.0, 0.0, 0.0, 0.0, 0.0, 0.0, 0.0, 0.0, 0.0, 0.0, 0.0, 0.0, 0.0, 0.0, 0.0, 0.0, 0.0, 0.0, 0.0, 0.0, 0.0, 0.0, 0.0, 0.0, 0.0, 0.0, 0.0, 0.0, 0.0, 0.0, 0.0, 0.0, 0.0, 0.0, 0.0, 0.0, 0.0, 0.0, 0.0, 0.0, 0.0, 0.0, 0.0, 0.0, 0.0, 0.0, 0.0, 0.0, 0.0, 0.0, 0.0, 0.0, 0.0, 0.0, 0.0, 0.0, 0.0, 0.0, 0.0, 0.0, 0.0, 0.0, 0.0, 0.0, 0.0, 0.0, 0.0, 0.0, 0.0, 0.0, 0.0, 0.0, 0.0, 0.0, 0.0, 0.0, 0.0, 0.0, 0.0, 0.0, 0.0, 0.0, 0.0, 0.0, 0.0, 0.0, 0.0, 0.0, 0.0, 0.0, 0.0, 0.0, 0.0, 0.0, 0.0, 0.0, 0.0, 0.0, 0.0, 0.0, 0.0, 0.0, 0.0, 0.0, 0.0, 0.0, 0.0, 0.0, 0.0, 0.0, 0.0, 0.0, 0.0, 0.0, 0.0, 0.0, 0.0, 0.0, 0.0, 0.0, 0.0, 0.0, 0.0, 0.0, 0.0, 0.0, 0.0, 0.0, 0.0, 0.0, 0.0, 0.0, 0.0, 0.0, 0.0, 0.0, 0.0, 0.0, 0.0, 0.0, 0.0, 0.0, 0.0, 0.0, 0.0, 0.0, 0.0, 0.0, 0.0, 0.0, 0.0, 0.0, 0.0, 0.0, 0.0, 0.0, 0.0, 0.0, 0.0, 0.0, 0.0, 0.0, 0.0, 0.0, 0.0, 0.0, 0.0, 0.0, 0.0, 0.0, 0.0, 0.0, 0.0, 0.0, 0.0, 0.0, 0.0, 0.0, 0.0, 0.0, 0.0, 0.0, 0.0, 0.0, 0.0, 0.0, 0.0, 0.0, 0.0, 0.0, 0.0, 0.0, 0.0, 0.0, 0.0, 0.0, 0.0, 0.0, 0.0, 0.0, 0.0, 0.0, 0.0, 0.0, 0.0, 0.0, 0.0, 0.0, 0.0, 0.0, 0.0, 0.0, 0.0, 0.0, 0.0, 0.0, 0.0, 0.0, 0.0, 0.0, 0.0, 0.0, 0.0, 0.0, 0.0, 0.0, 0.0, 0.0, 0.0, 0.0, 0.0, 0.0, 0.0, 0.0, 0.0, 0.0, 0.0, 0.0, 0.0, 0.0, 0.0, 0.0, 0.0, 0.0, 0.0, 0.0, 0.0, 0.0, 0.0, 0.0, 0.0, 0.0, 0.0, 0.0, 0.0, 0.0, 0.0, 0.0, 0.0, 0.0, 0.0, 0.0, 0.0, 0.0, 0.0, 0.0, 0.0, 0.0, 0.0, 0.0, 0.0, 0.0, 0.0, 0.0, 0.0, 0.0, 0.0, 0.0, 0.0, 0.0, 0.0, 0.0, 0.0, 0.0, 0.0, 0.0, 0.0, 0.0, 0.0, 0.0, 0.0, 0.0, 0.0, 0.0, 0.0, 0.0, 0.0, 0.0, 0.0, 0.0, 0.0, 0.0, 0.0, 0.0, 0.0, 0.0, 0.0, 0.0, 0.0, 0.0, 0.0, 0.0, 0.0, 0.0, 0.0, 0.0, 0.0, 0.0, 0.0, 0.0, 0.0, 0.0, 0.0, 0.0, 0.0, 0.0, 0.0, 0.0, 0.0, 0.0, 0.0, 0.0, 0.0, 0.0, 0.0, 0.0, 0.0, 0.0, 0.0, 0.0, 0.0, 0.0, 0.0, 0.0, 0.0, 0.0, 0.0, 0.0, 0.0, 0.0, 0.0, 0.0, 0.0, 0.0, 0.0, 0.0, 0.0, 0.0, 0.0, 0.0, 0.0, 0.0, 0.0, 0.0, 0.0, 0.0, 0.0, 0.0, 0.0, 0.0, 0.0, 0.0, 0.0, 0.0, 0.0, 0.0, 0.0, 0.0, 0.0, 0.0, 0.0, 0.0, 0.0, 0.0, 0.0, 0.0, 0.0, 0.0, 0.0, 0.0, 0.0, 0.0, 0.0, 0.0, 0.0, 0.0, 0.0, 0.0, 0.0, 0.0, 0.0, 0.0, 0.0, 0.0, 0.0, 0.0, 0.0, 0.0, 0.0, 0.0, 0.0, 0.0, 0.0, 0.0, 0.0, 0.0, 0.0, 0.0, 0.0, 0.0, 0.0, 0.0, 0.0, 0.0, 0.0, 0.0, 0.0, 0.0, 0.0, 0.0, 0.0, 0.0, 0.0, 0.0, 0.0, 0.0, 0.0, 0.0, 0.0, 0.0, 0.0, 0.0, 0.0, 0.0, 0.0, 0.0, 0.0, 0.0, 0.0, 0.0, 0.0, 0.0, 0.0, 0.0, 0.0, 0.0, 0.0, 0.0, 0.0, 0.0, 0.0, 0.0, 0.0, 0.0, 0.0, 0.0, 0.0, 0.0, 0.0, 0.0, 0.0, 0.0, 0.0, 0.0, 0.0, 0.0, 0.0, 0.0, 0.0, 0.0, 0.0, 0.0, 0.0, 0.0, 0.0, 0.0, 0.0, 0.0, 0.0, 0.0, 0.0, 0.0, 0.0, 0.0, 0.0, 0.0, 0.0, 0.0, 0.0, 0.0, 0.0, 0.0, 0.0, 0.0, 0.0, 0.0, 0.0, 0.0, 0.0, 0.0, 0.0, 0.0, 0.0, 0.0, 0.0, 0.0, 0.0, 0.0, 0.0, 0.0, 0.0, 0.0, 0.0, 0.0, 0.0, 0.0, 0.0, 0.0, 0.0, 0.0, 0.0, 0.0, 0.0, 0.0, 0.0, 0.0, 0.0, 0.0, 0.0, 0.0, 0.0, 0.0, 0.0, 0.0, 0.0, 0.0, 0.0, 0.0, 0.0, 0.0, 0.0, 0.0, 0.0, 0.0, 0.0, 0.0, 0.0, 0.0, 0.0, 0.0, 0.0, 0.0, 0.0, 0.0, 0.0, 0.0, 0.0, 0.0, 0.0, 0.0, 0.0, 0.0, 0.0, 0.0, 0.0, 0.0, 0.0, 0.0, 0.0, 0.0, 0.0, 0.0, 0.0, 0.0, 0.0, 0.0, 0.0, 0.0, 0.0, 0.0, 0.0, 0.0, 0.0, 0.0, 0.0, 0.0, 0.0, 0.0, 0.0, 0.0, 0.0, 0.0, 0.0, 0.0, 0.0, 0.0, 0.0, 0.0, 0.0, 0.0, 0.0, 0.0, 0.0, 0.0, 0.0, 0.0, 0.0, 0.0, 0.0, 0.0, 0.0, 0.0, 0.0, 0.0, 0.0, 0.0, 0.0, 0.0, 0.0, 0.0, 0.0, 0.0, 0.0, 0.0, 0.0, 0.0, 0.0, 0.0, 0.0, 0.0, 0.0, 0.0, 0.0, 0.0, 0.0, 0.0, 0.0, 0.0, 0.0, 0.0, 0.0, 0.0, 0.0, 0.0, 0.0, 0.0, 0.0, 0.0, 0.0, 0.0, 0.0, 0.0, 0.0, 0.0, 0.0, 0.0, 0.0, 0.0, 0.0, 0.0, 0.0, 0.0, 0.0, 0.0, 0.0, 0.0, 0.0, 0.0, 0.0, 0.0, 0.0, 0.0, 0.0, 0.0, 0.0, 0.0, 0.0, 0.0, 0.0, 0.0, 0.0, 0.0, 0.0, 0.0, 0.0, 0.0, 0.0, 0.0, 0.0, 0.0, 0.0, 0.0, 0.0, 0.0, 0.0, 0.0, 0.0, 0.0, 0.0, 0.0, 0.0, 0.0, 0.0, 0.0, 0.0, 0.0, 0.0, 0.0, 0.0, 0.0, 0.0, 0.0, 0.0, 0.0, 0.0, 0.0, 0.0, 0.0, 0.0, 0.0, 0.0, 0.0, 0.0, 0.0, 0.0, 0.0, 0.0, 0.0, 0.0, 0.0, 0.0, 0.0, 0.0, 0.0, 0.0, 0.0, 0.0, 0.0, 0.0, 0.0, 0.0, 0.0, 0.0, 0.0, 0.0, 0.0, 0.0, 0.0, 0.0, 0.0, 0.0, 0.0, 0.0, 0.0, 0.0, 0.0, 0.0, 0.0, 0.0, 0.0, 0.0, 0.0, 0.0, 0.0, 0.0, 0.0, 0.0, 0.0, 0.0, 0.0, 0.0, 0.0, 0.0, 0.0, 0.0, 0.0, 0.0, 0.0, 0.0, 0.0, 0.0, 0.0, 0.0, 0.0, 0.0, 0.0, 0.0, 0.0, 0.0, 0.0, 0.0, 0.0, 0.0, 0.0, 0.0, 0.0, 0.0, 0.0, 0.0, 0.0, 0.0, 0.0, 0.0, 0.0, 0.0, 0.0, 0.0, 0.0, 0.0, 0.0, 0.0, 0.0, 0.0, 0.0, 0.0, 0.0, 0.0, 0.0, 0.0, 0.0, 0.0, 0.0, 0.0, 0.0, 0.0, 0.0, 0.0, 0.0, 0.0, 0.0, 0.0, 0.0, 0.0, 0.0, 0.0, 0.0, 0.0, 0.0, 0.0, 0.0, 0.0, 0.0, 0.0, 0.0, 0.0, 0.0, 0.0, 0.0, 0.0, 0.0, 0.0, 0.0, 0.0, 0.0, 0.0, 0.0, 0.0, 0.0, 0.0, 0.0, 0.0, 0.0, 0.0, 0.0, 0.0, 0.0, 0.0, 0.0, 0.0, 0.0, 0.0, 0.0, 0.0, 0.0, 0.0, 0.0, 0.0, 0.0, 0.0, 0.0, 0.0, 0.0, 0.0, 0.0, 0.0, 0.0, 0.0, 0.0, 0.0, 0.0, 0.0, 0.0, 0.0, 0.0, 0.0, 0.0, 0.0, 0.0, 0.0, 0.0, 0.0, 0.0, 0.0, 0.0, 0.0, 0.0, 0.0, 0.0, 0.0, 0.0, 0.0, 0.0, 0.0, 0.0, 0.0, 0.0, 0.0, 0.0, 0.0, 0.0, 0.0, 0.0, 0.0, 0.0, 0.0, 0.0, 0.0, 0.0, 0.0, 0.0, 0.0, 0.0, 0.0, 0.0, 0.0, 0.0, 0.0, 0.0, 0.0, 0.0, 0.0, 0.0, 0.0, 0.0, 0.0, 0.0, 0.0, 0.0, 0.0, 0.0, 0.0, 0.0, 0.0, 0.0, 0.0, 0.0, 0.0, 0.0, 0.0, 0.0, 0.0, 0.0, 0.0, 0.0, 0.0, 0.0, 0.0, 0.0, 0.0, 0.0, 0.0, 0.0, 0.0, 0.0, 0.0, 0.0, 0.0, 0.0, 0.0, 0.0, 0.0, 0.0, 0.0, 0.0, 0.0, 0.0, 0.0, 0.0, 0.0, 0.0, 0.0, 0.0, 0.0, 0.0, 0.0, 0.0, 0.0, 0.0, 0.0, 0.0, 0.0, 0.0, 0.0, 0.0, 0.0, 0.0, 0.0, 0.0, 0.0, 0.0, 0.0, 0.0, 0.0, 0.0, 0.0, 0.0, 0.0, 0.0, 0.0, 0.0, 0.0, 0.0, 0.0, 0.0, 0.0, 0.0, 0.0, 0.0, 0.0, 0.0, 0.0, 0.0, 0.0, 0.0, 0.0, 0.0, 0.0, 0.0, 0.0, 0.0, 0.0, 0.0, 0.0, 0.0, 0.0, 0.0, 0.0, 0.0, 0.0, 0.0, 0.0, 0.0, 0.0, 0.0, 0.0, 0.0, 0.0, 0.0, 0.0, 0.0, 0.0, 0.0, 0.0, 0.0, 0.0, 0.0, 0.0, 0.0, 0.0, 0.0, 0.0, 0.0, 0.0, 0.0, 0.0, 0.0, 0.0, 0.0, 0.0, 0.0, 0.0, 0.0, 0.0, 0.0, 0.0, 0.0, 0.0, 0.0, 0.0, 0.0, 0.0, 0.0, 0.0, 0.0, 0.0, 0.0, 0.0, 0.0, 0.0, 0.0, 0.0, 0.0, 0.0, 0.0, 0.0, 0.0, 0.0, 0.0, 0.0, 0.0, 0.0, 0.0, 0.0, 0.0, 0.0, 0.0, 0.0, 0.0, 0.0, 0.0, 0.0, 0.0, 0.0, 0.0, 0.0, 0.0, 0.0, 0.0, 0.0, 0.0, 0.0, 0.0, 0.0, 0.0, 0.0, 0.0, 0.0, 0.0, 0.0, 0.0, 0.0, 0.0, 0.0, 0.0, 0.0, 0.0, 0.0, 0.0, 0.0, 0.0, 0.0, 0.0, 0.0, 0.0, 0.0, 0.0, 0.0, 0.0, 0.0, 0.0, 0.0, 0.0, 0.0, 0.0, 0.0, 0.0, 0.0, 0.0, 0.0, 0.0, 0.0, 0.0, 0.0, 0.0, 0.0, 0.0, 0.0, 0.0, 0.0, 0.0, 0.0, 0.0, 0.0, 0.0, 0.0, 0.0, 0.0, 0.0, 0.0, 0.0, 0.0, 0.0, 0.0, 0.0, 0.0, 0.0, 0.0, 0.0, 0.0, 0.0, 0.0, 0.0, 0.0, 0.0, 0.0, 0.0, 0.0, 0.0, 0.0, 0.0, 0.0, 0.0, 0.0, 0.0, 0.0, 0.0, 0.0, 0.0, 0.0, 0.0, 0.0, 0.0, 0.0, 0.0, 0.0, 0.0, 0.0, 0.0, 0.0, 0.0, 0.0, 0.0, 0.0, 0.0, 0.0, 0.0, 0.0, 0.0, 0.0, 0.0, 0.0, 0.0, 0.0, 0.0, 0.0, 0.0, 0.0, 0.0, 0.0, 0.0, 0.0, 0.0, 0.0, 0.0, 0.0, 0.0, 0.0, 0.0, 0.0, 0.0, 0.0, 0.0, 0.0, 0.0, 0.0, 0.0, 0.0, 0.0, 0.0, 0.0, 0.0, 0.0, 0.0, 0.0, 0.0, 0.0, 0.0, 0.0, 0.0, 0.0, 0.0, 0.0, 0.0, 0.0, 0.0, 0.0, 0.0, 0.0, 0.0, 0.0, 0.0, 0.0, 0.0, 0.0, 0.0, 0.0, 0.0, 0.0, 0.0, 0.0, 0.0, 0.0, 0.0, 0.0, 0.0, 0.0, 0.0, 0.0, 0.0, 0.0, 0.0, 0.0, 0.0, 0.0, 0.0, 0.0, 0.0, 0.0, 0.0, 0.0, 0.0, 0.0, 0.0, 0.0, 0.0, 0.0, 0.0, 0.0, 0.0, 0.0, 0.0, 0.0, 0.0, 0.0, 0.0, 0.0, 0.0, 0.0, 0.0, 0.0, 0.0, 0.0, 0.0, 0.0, 0.0, 0.0, 0.0, 0.0, 0.0, 0.0, 0.0, 0.0, 0.0, 0.0, 0.0, 0.0, 0.0, 0.0, 0.0, 0.0, 0.0, 0.0, 0.0, 0.0, 0.0, 0.0, 0.0, 0.0, 0.0, 0.0, 0.0, 0.0, 0.0, 0.0, 0.0, 0.0, 0.0, 0.0, 0.0, 0.0, 0.0, 0.0, 0.0, 0.0, 0.0, 0.0, 0.0, 0.0])
me_x.materials.append(mat_003)
me_x.use_remesh_preserve_volume = False
me_x.use_remesh_preserve_attributes = False
me_x.use_mirror_vertex_groups = False
me_x.update()
me_001 = bpy.data.meshes.new('平面.001')
me_001.from_pydata([(-1.0, -1.0, 0.0), (1.0, -1.0, 0.0), (-1.0, 1.0, 0.0), (1.0, 1.0, 0.0)], [], [(0, 1, 3, 2)])
_uv = me_001.uv_layers.new(name='UVマップ')
_uv.uv.foreach_set('vector', [0.0, 0.0, 1.0, 0.0, 1.0, 1.0, 0.0, 1.0])
me_001.materials.append(mat_002)
me_001.use_remesh_preserve_volume = False
me_001.use_remesh_preserve_attributes = False
me_001.use_mirror_vertex_groups = False
me_001.update()
me_002 = bpy.data.meshes.new('平面.002')
me_002.from_pydata([(-1.0, -1.0, 0.0), (1.0, -1.0, 0.0), (-1.0, 1.0, 0.0), (1.0, 1.0, 0.0)], [], [(0, 1, 3, 2)])
_uv = me_002.uv_layers.new(name='UVマップ')
_uv.uv.foreach_set('vector', [0.0, 0.0, 1.0, 0.0, 1.0, 1.0, 0.0, 1.0])
me_002.materials.append(mat_004)
me_002.use_remesh_preserve_volume = False
me_002.use_remesh_preserve_attributes = False
me_002.use_mirror_vertex_groups = False
me_002.update()

# ---- objects
ob_light = bpy.data.objects.new('Light', light_light)
ob_camera = bpy.data.objects.new('Camera', cam_camera)
ob_x = bpy.data.objects.new('円', me_x)
ob_x_1 = bpy.data.objects.new('平面', me_001)
ob_001 = bpy.data.objects.new('平面.001', me_002)

# ---- transforms, parenting, visibility, modifiers, constraints
ob_light.location = (0.0, -36.32, 15.22)
ob_light.rotation_euler = (0.6503, 0.05522, 1.866)
ob_light.scale = (-1.456, -1.456, -1.456)
ob_light.lock_rotations_4d = False
ob_light.empty_display_type = 'ARROWS'
ob_light.color = (0.0, 0.0, 0.0, 0.0)
ob_light.lineart.crease_threshold = 0.0
ob_camera.location = (0.2172, 0.0, 11.18)
ob_camera.rotation_euler = (0.0, 0.0, 0.86)
ob_camera.lock_rotations_4d = False
ob_camera.empty_display_type = 'ARROWS'
ob_camera.color = (0.0, 0.0, 0.0, 0.0)
ob_camera.display_type = 'WIRE'
ob_camera.lineart.crease_threshold = 0.0
ob_x.location = (0.0, 0.0, 0.0)
ob_x.lineart.crease_threshold = 0.0
_m = ob_x.modifiers.new('配列', 'ARRAY')
_m.count = 10
_m.constant_offset_displace = (0.0, 0.0, 0.0)
_m.relative_offset_displace = (0.0, 0.0, -1.5)
ob_x_1.location = (0.0, 0.0, 16.57)
ob_x_1.scale = (7.958, 7.958, 7.958)
ob_x_1.lineart.crease_threshold = 0.0
ob_001.location = (0.0, 0.0, -84.81)
ob_001.scale = (83.66, 83.66, 83.66)
ob_001.lineart.crease_threshold = 0.0

# ---- collection membership
col_collection.objects.link(ob_light)
col_collection.objects.link(ob_camera)
col_collection.objects.link(ob_x)
col_collection.objects.link(ob_x_1)
col_collection.objects.link(ob_001)

# ---- scene / render settings (as saved in the file)
scene.camera = ob_camera
scene.frame_start = 1; scene.frame_end = 180; scene.frame_set(50)
scene.render.engine = 'BLENDER_WORKBENCH'
scene.render.resolution_x = 600
scene.render.resolution_y = 800
scene.cycles.use_denoising = False
scene.cycles.samples = 128
scene.cycles.sampling_pattern = 'TABULATED_SOBOL'
scene.cycles.use_adaptive_sampling = False
scene.cycles.use_light_tree = False
scene.view_settings.view_transform = 'Standard'
bpy.context.view_layer.update()
